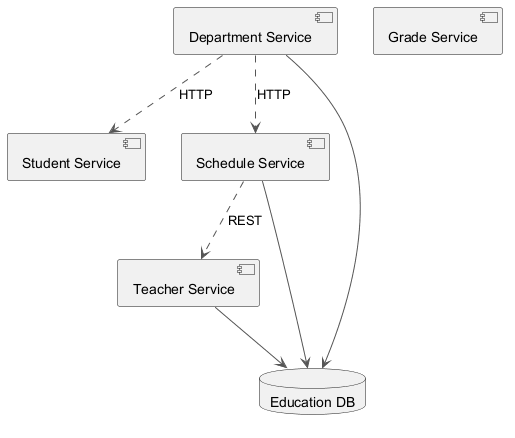

The diagram above was rendered by PlantUML. Its source (embedded in the PNG):
@startuml
skinparam ArrowColor #555555
component "Department Service" as C_DepartmentService
component "Student Service" as C_StudentService
component "Grade Service" as C_GradeService
component "Schedule Service" as C_ScheduleService
component "Teacher Service" as C_TeacherService
database "Education DB" as DB_education
C_DepartmentService --> DB_education
C_ScheduleService --> DB_education
C_TeacherService --> DB_education
C_ScheduleService ..> C_TeacherService : REST
C_DepartmentService ..> C_StudentService : HTTP
C_DepartmentService ..> C_ScheduleService : HTTP
@enduml